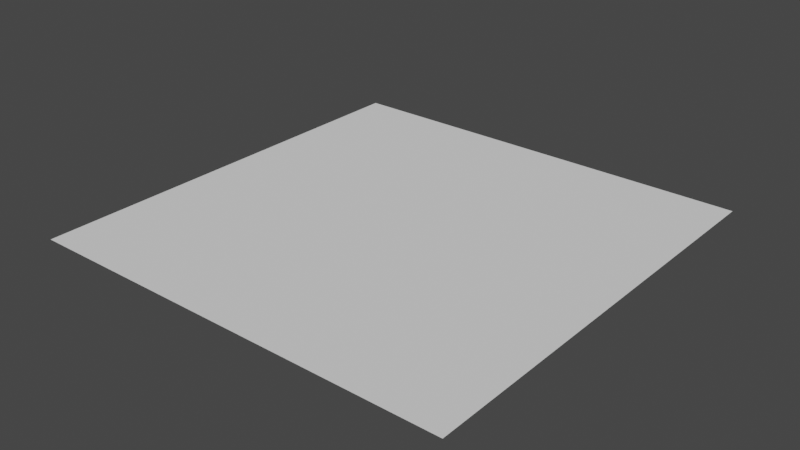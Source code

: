 # Source: testplane.blend  (saved by Blender 3.3.6; exported with 4.5.12 LTS)
import bpy
from mathutils import Matrix  # noqa: F401  (used for matrix-valued properties, if any)

bpy.ops.wm.read_factory_settings(use_empty=True)
scene = bpy.context.scene
scene.name = 'Scene'

# ---- collections
col_collection = bpy.data.collections.new('Collection'); scene.collection.children.link(col_collection)

# ---- world
world_world = bpy.data.worlds.new('World'); scene.world = world_world
world_world.use_nodes = True; world_world.node_tree.nodes.clear()
_N = world_world.node_tree.nodes; _L = world_world.node_tree.links
n0 = _N.new('ShaderNodeOutputWorld'); n0.name = 'World Output'; n0.location = (300, 300)
n1 = _N.new('ShaderNodeBackground'); n1.name = 'Background'; n1.location = (10, 300)
n1.inputs[0].default_value = (0.05088, 0.05088, 0.05088, 1.0)
_L.new(n1.outputs[0], n0.inputs[0])
n0.is_active_output = True
world_world.color = (0.05088, 0.05088, 0.05088)
world_world.use_sun_shadow = False
world_world.sun_shadow_jitter_overblur = 0.0

# ---- meshes
me_plane = bpy.data.meshes.new('Plane')
me_plane.from_pydata([(-1.0, -1.0, 0.0), (1.0, -1.0, 0.0), (-1.0, 1.0, 0.0), (1.0, 1.0, 0.0)], [], [(0, 1, 3, 2)])
_uv = me_plane.uv_layers.new(name='UVMap')
_uv.uv.foreach_set('vector', [0.0, 0.0, 1.0, 0.0, 1.0, 1.0, 0.0, 1.0])
me_plane.update()

# ---- objects
ob_plane = bpy.data.objects.new('Plane', me_plane)

# ---- transforms, parenting, visibility, modifiers, constraints
ob_plane.location = (0.0, 0.0, 0.0)

# ---- collection membership
col_collection.objects.link(ob_plane)

# ---- scene / render settings (as saved in the file)
scene.frame_start = 1; scene.frame_end = 250; scene.frame_set(1)
scene.render.engine = 'BLENDER_EEVEE_NEXT'
scene.cycles.sampling_pattern = 'TABULATED_SOBOL'
scene.cycles.use_light_tree = False
scene.view_settings.view_transform = 'Filmic'
bpy.context.view_layer.update()

# ---- added for rendering (the .blend has no active camera and no usable light): camera, sun
cam_auto = bpy.data.cameras.new('AutoCamera')
cam_auto.lens = 50.0
cam_auto.sensor_width = 36.0
cam_auto.clip_end = 1000.0
ob_auto_camera = bpy.data.objects.new('AutoCamera', cam_auto)
scene.collection.objects.link(ob_auto_camera)
ob_auto_camera.location = (2.61693, -3.14032, 2.09354)
ob_auto_camera.rotation_euler = (1.09748, -7.21219e-08, 0.694738)
scene.camera = ob_auto_camera
light_auto_sun = bpy.data.lights.new('AutoSun', 'SUN')
light_auto_sun.energy = 3.0
light_auto_sun.angle = 0.0523599
ob_auto_sun = bpy.data.objects.new('AutoSun', light_auto_sun)
scene.collection.objects.link(ob_auto_sun)
ob_auto_sun.rotation_euler = (0.872665, 0.174533, 0.523599)
bpy.context.view_layer.update()
